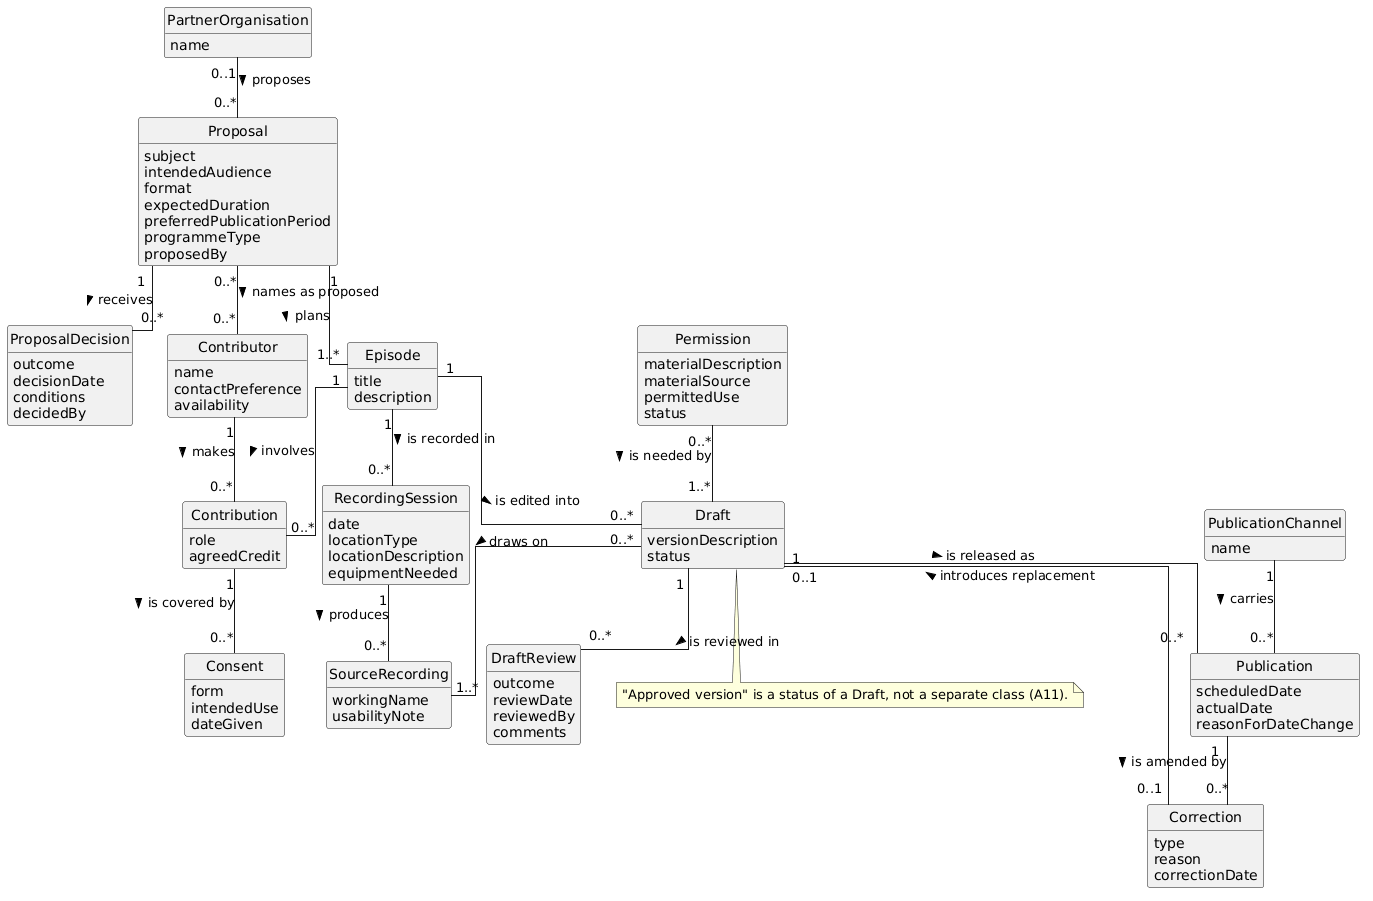

The diagram above was rendered by PlantUML. Its source (embedded in the PNG):
@startuml
hide circle
hide methods
skinparam classAttributeIconSize 0
skinparam linetype ortho

class PartnerOrganisation {
  name
}

class Proposal {
  subject
  intendedAudience
  format
  expectedDuration
  preferredPublicationPeriod
  programmeType
  proposedBy
}

class ProposalDecision {
  outcome
  decisionDate
  conditions
  decidedBy
}

class Episode {
  title
  description
}

class Contributor {
  name
  contactPreference
  availability
}

class Contribution {
  role
  agreedCredit
}

class Consent {
  form
  intendedUse
  dateGiven
}

class RecordingSession {
  date
  locationType
  locationDescription
  equipmentNeeded
}

class SourceRecording {
  workingName
  usabilityNote
}

class Draft {
  versionDescription
  status
}

class Permission {
  materialDescription
  materialSource
  permittedUse
  status
}

class DraftReview {
  outcome
  reviewDate
  reviewedBy
  comments
}

class Publication {
  scheduledDate
  actualDate
  reasonForDateChange
}

class PublicationChannel {
  name
}

class Correction {
  type
  reason
  correctionDate
}

PartnerOrganisation "0..1" -- "0..*" Proposal : proposes >
Proposal "1" -- "1..*" Episode : plans >
Proposal "1" -- "0..*" ProposalDecision : receives >
Proposal "0..*" -- "0..*" Contributor : names as proposed >

Contributor "1" -- "0..*" Contribution : makes >
Episode "1" -- "0..*" Contribution : involves >
Contribution "1" -- "0..*" Consent : is covered by >

Episode "1" -- "0..*" RecordingSession : is recorded in >
RecordingSession "1" -- "0..*" SourceRecording : produces >
Episode "1" -- "0..*" Draft : is edited into >
Draft "0..*" -- "1..*" SourceRecording : draws on >

Permission "0..*" -- "1..*" Draft : is needed by >
Draft "1" -- "0..*" DraftReview : is reviewed in >

Draft "1" -- "0..*" Publication : is released as >
PublicationChannel "1" -- "0..*" Publication : carries >

Publication "1" -- "0..*" Correction : is amended by >
Correction "0..1" -- "0..1" Draft : introduces replacement >

note bottom of Draft
  "Approved version" is a status of a Draft, not a separate class (A11).
end note
@enduml